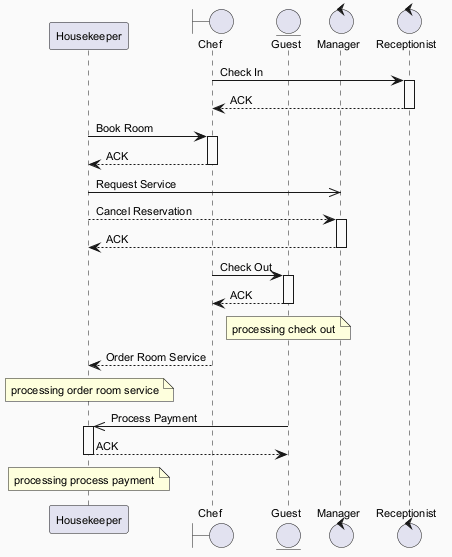

The diagram above was rendered by PlantUML. Its source (embedded in the PNG):
@startuml
skinparam backgroundColor #FAFAFA
skinparam classBackgroundColor #FFF3E0
skinparam classBorderColor #E65100
skinparam defaultFontSize 11
participant "Housekeeper" as H
boundary "Chef" as C
entity "Guest" as G
control "Manager" as M
control "Receptionist" as R
C -> R : Check In
activate R
R --> C : ACK
deactivate R
H -> C : Book Room
activate C
C --> H : ACK
deactivate C
H ->> M : Request Service
H --> M : Cancel Reservation
activate M
M --> H : ACK
deactivate M
C -> G : Check Out
activate G
G --> C : ACK
deactivate G
note over G : processing check out
C --> H : Order Room Service
note over H : processing order room service
G ->> H : Process Payment
activate H
H --> G : ACK
deactivate H
note over H : processing process payment
@enduml